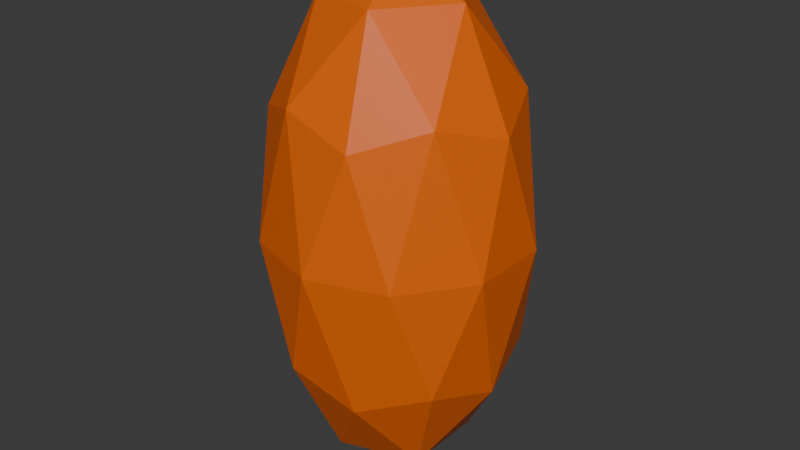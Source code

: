 # Source: Player.blend  (saved by Blender 4.1.24; exported with 4.5.12 LTS)
import bpy
from mathutils import Matrix  # noqa: F401  (used for matrix-valued properties, if any)

bpy.ops.wm.read_factory_settings(use_empty=True)
scene = bpy.context.scene
scene.name = 'Scene'

# ---- collections
col_collection = bpy.data.collections.new('Collection'); scene.collection.children.link(col_collection)

# ---- materials (node trees are filled in below, after node groups)
mat_material = bpy.data.materials.new('Material')
mat_material.alpha_threshold = 0.0
mat_material.use_transparent_shadow = False
mat_material.roughness = 0.5
mat_material.line_color = (0.0, 0.0, 0.0, 1.0)

# ---- material node trees
mat_material.use_nodes = True; mat_material.node_tree.nodes.clear()
_N = mat_material.node_tree.nodes; _L = mat_material.node_tree.links
n0 = _N.new('ShaderNodeOutputMaterial'); n0.name = 'Material Output'; n0.location = (300, 300)
n1 = _N.new('ShaderNodeBsdfPrincipled'); n1.name = 'Principled BSDF'; n1.location = (10, 300)
n1.inputs[0].default_value = (0.8012, 0.1313, 0.0, 1.0)
n1.inputs[3].default_value = 1.45
_L.new(n1.outputs[0], n0.inputs[0])
n0.is_active_output = True

# ---- world
world_world = bpy.data.worlds.new('World'); scene.world = world_world
world_world.use_nodes = True; world_world.node_tree.nodes.clear()
_N = world_world.node_tree.nodes; _L = world_world.node_tree.links
n0 = _N.new('ShaderNodeOutputWorld'); n0.name = 'World Output'; n0.location = (300, 300)
n1 = _N.new('ShaderNodeBackground'); n1.name = 'Background'; n1.location = (10, 300)
n1.inputs[0].default_value = (0.05088, 0.05088, 0.05088, 1.0)
_L.new(n1.outputs[0], n0.inputs[0])
n0.is_active_output = True
world_world.color = (0.05088, 0.05088, 0.05088)
world_world.use_sun_shadow = False
world_world.sun_shadow_jitter_overblur = 0.0

# ---- meshes
me_icosphere = bpy.data.meshes.new('Icosphere')
me_icosphere.from_pydata([(0.0, 0.0, -1.0), (0.7236, -0.5257, -0.4472), (-0.2764, -0.8506, -0.4472), (-0.8944, 0.0, -0.4472), (-0.2764, 0.8506, -0.4472), (0.7236, 0.5257, -0.4472), (0.2764, -0.8506, 0.4472), (-0.7236, -0.5257, 0.4472), (-0.7236, 0.5257, 0.4472), (0.2764, 0.8506, 0.4472), (0.8944, 0.0, 0.4472), (0.0, 0.0, 1.0), (-0.1625, -0.5, -0.8507), (0.4253, -0.309, -0.8507), (0.2629, -0.809, -0.5257), (0.8506, 0.0, -0.5257), (0.4253, 0.309, -0.8507), (-0.5257, 0.0, -0.8507), (-0.6882, -0.5, -0.5257), (-0.1625, 0.5, -0.8507), (-0.6882, 0.5, -0.5257), (0.2629, 0.809, -0.5257), (0.9511, -0.309, 0.0), (0.9511, 0.309, 0.0), (0.0, -1.0, 0.0), (0.5878, -0.809, 0.0), (-0.9511, -0.309, 0.0), (-0.5878, -0.809, 0.0), (-0.5878, 0.809, 0.0), (-0.9511, 0.309, 0.0), (0.5878, 0.809, 0.0), (0.0, 1.0, 0.0), (0.6882, -0.5, 0.5257), (-0.2629, -0.809, 0.5257), (-0.8506, 0.0, 0.5257), (-0.2629, 0.809, 0.5257), (0.6882, 0.5, 0.5257), (0.1625, -0.5, 0.8507), (0.5257, 0.0, 0.8507), (-0.4253, -0.309, 0.8507), (-0.4253, 0.309, 0.8507), (0.1625, 0.5, 0.8507)], [], [(0, 13, 12), (1, 13, 15), (0, 12, 17), (0, 17, 19), (0, 19, 16), (1, 15, 22), (2, 14, 24), (3, 18, 26), (4, 20, 28), (5, 21, 30), (1, 22, 25), (2, 24, 27), (3, 26, 29), (4, 28, 31), (5, 30, 23), (6, 32, 37), (7, 33, 39), (8, 34, 40), (9, 35, 41), (10, 36, 38), (38, 41, 11), (38, 36, 41), (36, 9, 41), (41, 40, 11), (41, 35, 40), (35, 8, 40), (40, 39, 11), (40, 34, 39), (34, 7, 39), (39, 37, 11), (39, 33, 37), (33, 6, 37), (37, 38, 11), (37, 32, 38), (32, 10, 38), (23, 36, 10), (23, 30, 36), (30, 9, 36), (31, 35, 9), (31, 28, 35), (28, 8, 35), (29, 34, 8), (29, 26, 34), (26, 7, 34), (27, 33, 7), (27, 24, 33), (24, 6, 33), (25, 32, 6), (25, 22, 32), (22, 10, 32), (30, 31, 9), (30, 21, 31), (21, 4, 31), (28, 29, 8), (28, 20, 29), (20, 3, 29), (26, 27, 7), (26, 18, 27), (18, 2, 27), (24, 25, 6), (24, 14, 25), (14, 1, 25), (22, 23, 10), (22, 15, 23), (15, 5, 23), (16, 21, 5), (16, 19, 21), (19, 4, 21), (19, 20, 4), (19, 17, 20), (17, 3, 20), (17, 18, 3), (17, 12, 18), (12, 2, 18), (15, 16, 5), (15, 13, 16), (13, 0, 16), (12, 14, 2), (12, 13, 14), (13, 1, 14)])
_uv = me_icosphere.uv_layers.new(name='UVMap')
_uv.uv.foreach_set('vector', [0.1818, 0.0, 0.2273, 0.07873, 0.1364, 0.07873, 0.2727, 0.1575, 0.3182, 0.07873, 0.3636, 0.1575, 0.9091, 0.0, 0.9545, 0.07873, 0.8636, 0.07873, 0.7273, 0.0, 0.7727, 0.07873, 0.6818, 0.07873, 0.5455, 0.0, 0.5909, 0.07873, 0.5, 0.07873, 0.2727, 0.1575, 0.3636, 0.1575, 0.3182, 0.2362, 0.09091, 0.1575, 0.1818, 0.1575, 0.1364, 0.2362, 0.8182, 0.1575, 0.9091, 0.1575, 0.8636, 0.2362, 0.6364, 0.1575, 0.7273, 0.1575, 0.6818, 0.2362, 0.4545, 0.1575, 0.5455, 0.1575, 0.5, 0.2362, 0.2727, 0.1575, 0.3182, 0.2362, 0.2273, 0.2362, 0.09091, 0.1575, 0.1364, 0.2362, 0.04546, 0.2362, 0.8182, 0.1575, 0.8636, 0.2362, 0.7727, 0.2362, 0.6364, 0.1575, 0.6818, 0.2362, 0.5909, 0.2362, 0.4545, 0.1575, 0.5, 0.2362, 0.4091, 0.2362, 0.1818, 0.3149, 0.2727, 0.3149, 0.2273, 0.3937, 0.0, 0.3149, 0.09091, 0.3149, 0.04546, 0.3937, 0.7273, 0.3149, 0.8182, 0.3149, 0.7727, 0.3937, 0.5455, 0.3149, 0.6364, 0.3149, 0.5909, 0.3937, 0.3636, 0.3149, 0.4545, 0.3149, 0.4091, 0.3937, 0.4091, 0.3937, 0.5, 0.3937, 0.4545, 0.4724, 0.4091, 0.3937, 0.4545, 0.3149, 0.5, 0.3937, 0.4545, 0.3149, 0.5455, 0.3149, 0.5, 0.3937, 0.5909, 0.3937, 0.6818, 0.3937, 0.6364, 0.4724, 0.5909, 0.3937, 0.6364, 0.3149, 0.6818, 0.3937, 0.6364, 0.3149, 0.7273, 0.3149, 0.6818, 0.3937, 0.7727, 0.3937, 0.8636, 0.3937, 0.8182, 0.4724, 0.7727, 0.3937, 0.8182, 0.3149, 0.8636, 0.3937, 0.8182, 0.3149, 0.9091, 0.3149, 0.8636, 0.3937, 0.04546, 0.3937, 0.1364, 0.3937, 0.09091, 0.4724, 0.04546, 0.3937, 0.09091, 0.3149, 0.1364, 0.3937, 0.09091, 0.3149, 0.1818, 0.3149, 0.1364, 0.3937, 0.2273, 0.3937, 0.3182, 0.3937, 0.2727, 0.4724, 0.2273, 0.3937, 0.2727, 0.3149, 0.3182, 0.3937, 0.2727, 0.3149, 0.3636, 0.3149, 0.3182, 0.3937, 0.4091, 0.2362, 0.4545, 0.3149, 0.3636, 0.3149, 0.4091, 0.2362, 0.5, 0.2362, 0.4545, 0.3149, 0.5, 0.2362, 0.5455, 0.3149, 0.4545, 0.3149, 0.5909, 0.2362, 0.6364, 0.3149, 0.5455, 0.3149, 0.5909, 0.2362, 0.6818, 0.2362, 0.6364, 0.3149, 0.6818, 0.2362, 0.7273, 0.3149, 0.6364, 0.3149, 0.7727, 0.2362, 0.8182, 0.3149, 0.7273, 0.3149, 0.7727, 0.2362, 0.8636, 0.2362, 0.8182, 0.3149, 0.8636, 0.2362, 0.9091, 0.3149, 0.8182, 0.3149, 0.04546, 0.2362, 0.09091, 0.3149, 0.0, 0.3149, 0.04546, 0.2362, 0.1364, 0.2362, 0.09091, 0.3149, 0.1364, 0.2362, 0.1818, 0.3149, 0.09091, 0.3149, 0.2273, 0.2362, 0.2727, 0.3149, 0.1818, 0.3149, 0.2273, 0.2362, 0.3182, 0.2362, 0.2727, 0.3149, 0.3182, 0.2362, 0.3636, 0.3149, 0.2727, 0.3149, 0.5, 0.2362, 0.5909, 0.2362, 0.5455, 0.3149, 0.5, 0.2362, 0.5455, 0.1575, 0.5909, 0.2362, 0.5455, 0.1575, 0.6364, 0.1575, 0.5909, 0.2362, 0.6818, 0.2362, 0.7727, 0.2362, 0.7273, 0.3149, 0.6818, 0.2362, 0.7273, 0.1575, 0.7727, 0.2362, 0.7273, 0.1575, 0.8182, 0.1575, 0.7727, 0.2362, 0.8636, 0.2362, 0.9545, 0.2362, 0.9091, 0.3149, 0.8636, 0.2362, 0.9091, 0.1575, 0.9545, 0.2362, 0.9091, 0.1575, 1.0, 0.1575, 0.9545, 0.2362, 0.1364, 0.2362, 0.2273, 0.2362, 0.1818, 0.3149, 0.1364, 0.2362, 0.1818, 0.1575, 0.2273, 0.2362, 0.1818, 0.1575, 0.2727, 0.1575, 0.2273, 0.2362, 0.3182, 0.2362, 0.4091, 0.2362, 0.3636, 0.3149, 0.3182, 0.2362, 0.3636, 0.1575, 0.4091, 0.2362, 0.3636, 0.1575, 0.4545, 0.1575, 0.4091, 0.2362, 0.5, 0.07873, 0.5455, 0.1575, 0.4545, 0.1575, 0.5, 0.07873, 0.5909, 0.07873, 0.5455, 0.1575, 0.5909, 0.07873, 0.6364, 0.1575, 0.5455, 0.1575, 0.6818, 0.07873, 0.7273, 0.1575, 0.6364, 0.1575, 0.6818, 0.07873, 0.7727, 0.07873, 0.7273, 0.1575, 0.7727, 0.07873, 0.8182, 0.1575, 0.7273, 0.1575, 0.8636, 0.07873, 0.9091, 0.1575, 0.8182, 0.1575, 0.8636, 0.07873, 0.9545, 0.07873, 0.9091, 0.1575, 0.9545, 0.07873, 1.0, 0.1575, 0.9091, 0.1575, 0.3636, 0.1575, 0.4091, 0.07873, 0.4545, 0.1575, 0.3636, 0.1575, 0.3182, 0.07873, 0.4091, 0.07873, 0.3182, 0.07873, 0.3636, 0.0, 0.4091, 0.07873, 0.1364, 0.07873, 0.1818, 0.1575, 0.09091, 0.1575, 0.1364, 0.07873, 0.2273, 0.07873, 0.1818, 0.1575, 0.2273, 0.07873, 0.2727, 0.1575, 0.1818, 0.1575])
me_icosphere.materials.append(mat_material)
me_icosphere.update()

# ---- objects
ob_icosphere = bpy.data.objects.new('Icosphere', me_icosphere)

# ---- transforms, parenting, visibility, modifiers, constraints
ob_icosphere.location = (0.0, 0.0, 0.0)
ob_icosphere.scale = (0.5, 0.5, 1.0)

# ---- collection membership
col_collection.objects.link(ob_icosphere)

# ---- scene / render settings (as saved in the file)
scene.frame_start = 1; scene.frame_end = 250; scene.frame_set(1)
scene.render.engine = 'BLENDER_EEVEE_NEXT'
scene.cycles.sampling_pattern = 'TABULATED_SOBOL'
scene.eevee.ray_tracing_options.trace_max_roughness = 0.0
bpy.context.view_layer.update()

# ---- added for rendering (the .blend has no active camera and no usable light): camera, sun
cam_auto = bpy.data.cameras.new('AutoCamera')
cam_auto.lens = 50.0
cam_auto.sensor_width = 36.0
cam_auto.clip_end = 1000.0
ob_auto_camera = bpy.data.objects.new('AutoCamera', cam_auto)
scene.collection.objects.link(ob_auto_camera)
ob_auto_camera.location = (2.24822, -2.69787, 1.79858)
ob_auto_camera.rotation_euler = (1.09748, -7.21219e-08, 0.694738)
scene.camera = ob_auto_camera
light_auto_sun = bpy.data.lights.new('AutoSun', 'SUN')
light_auto_sun.energy = 3.0
light_auto_sun.angle = 0.0523599
ob_auto_sun = bpy.data.objects.new('AutoSun', light_auto_sun)
scene.collection.objects.link(ob_auto_sun)
ob_auto_sun.rotation_euler = (0.872665, 0.174533, 0.523599)
bpy.context.view_layer.update()
